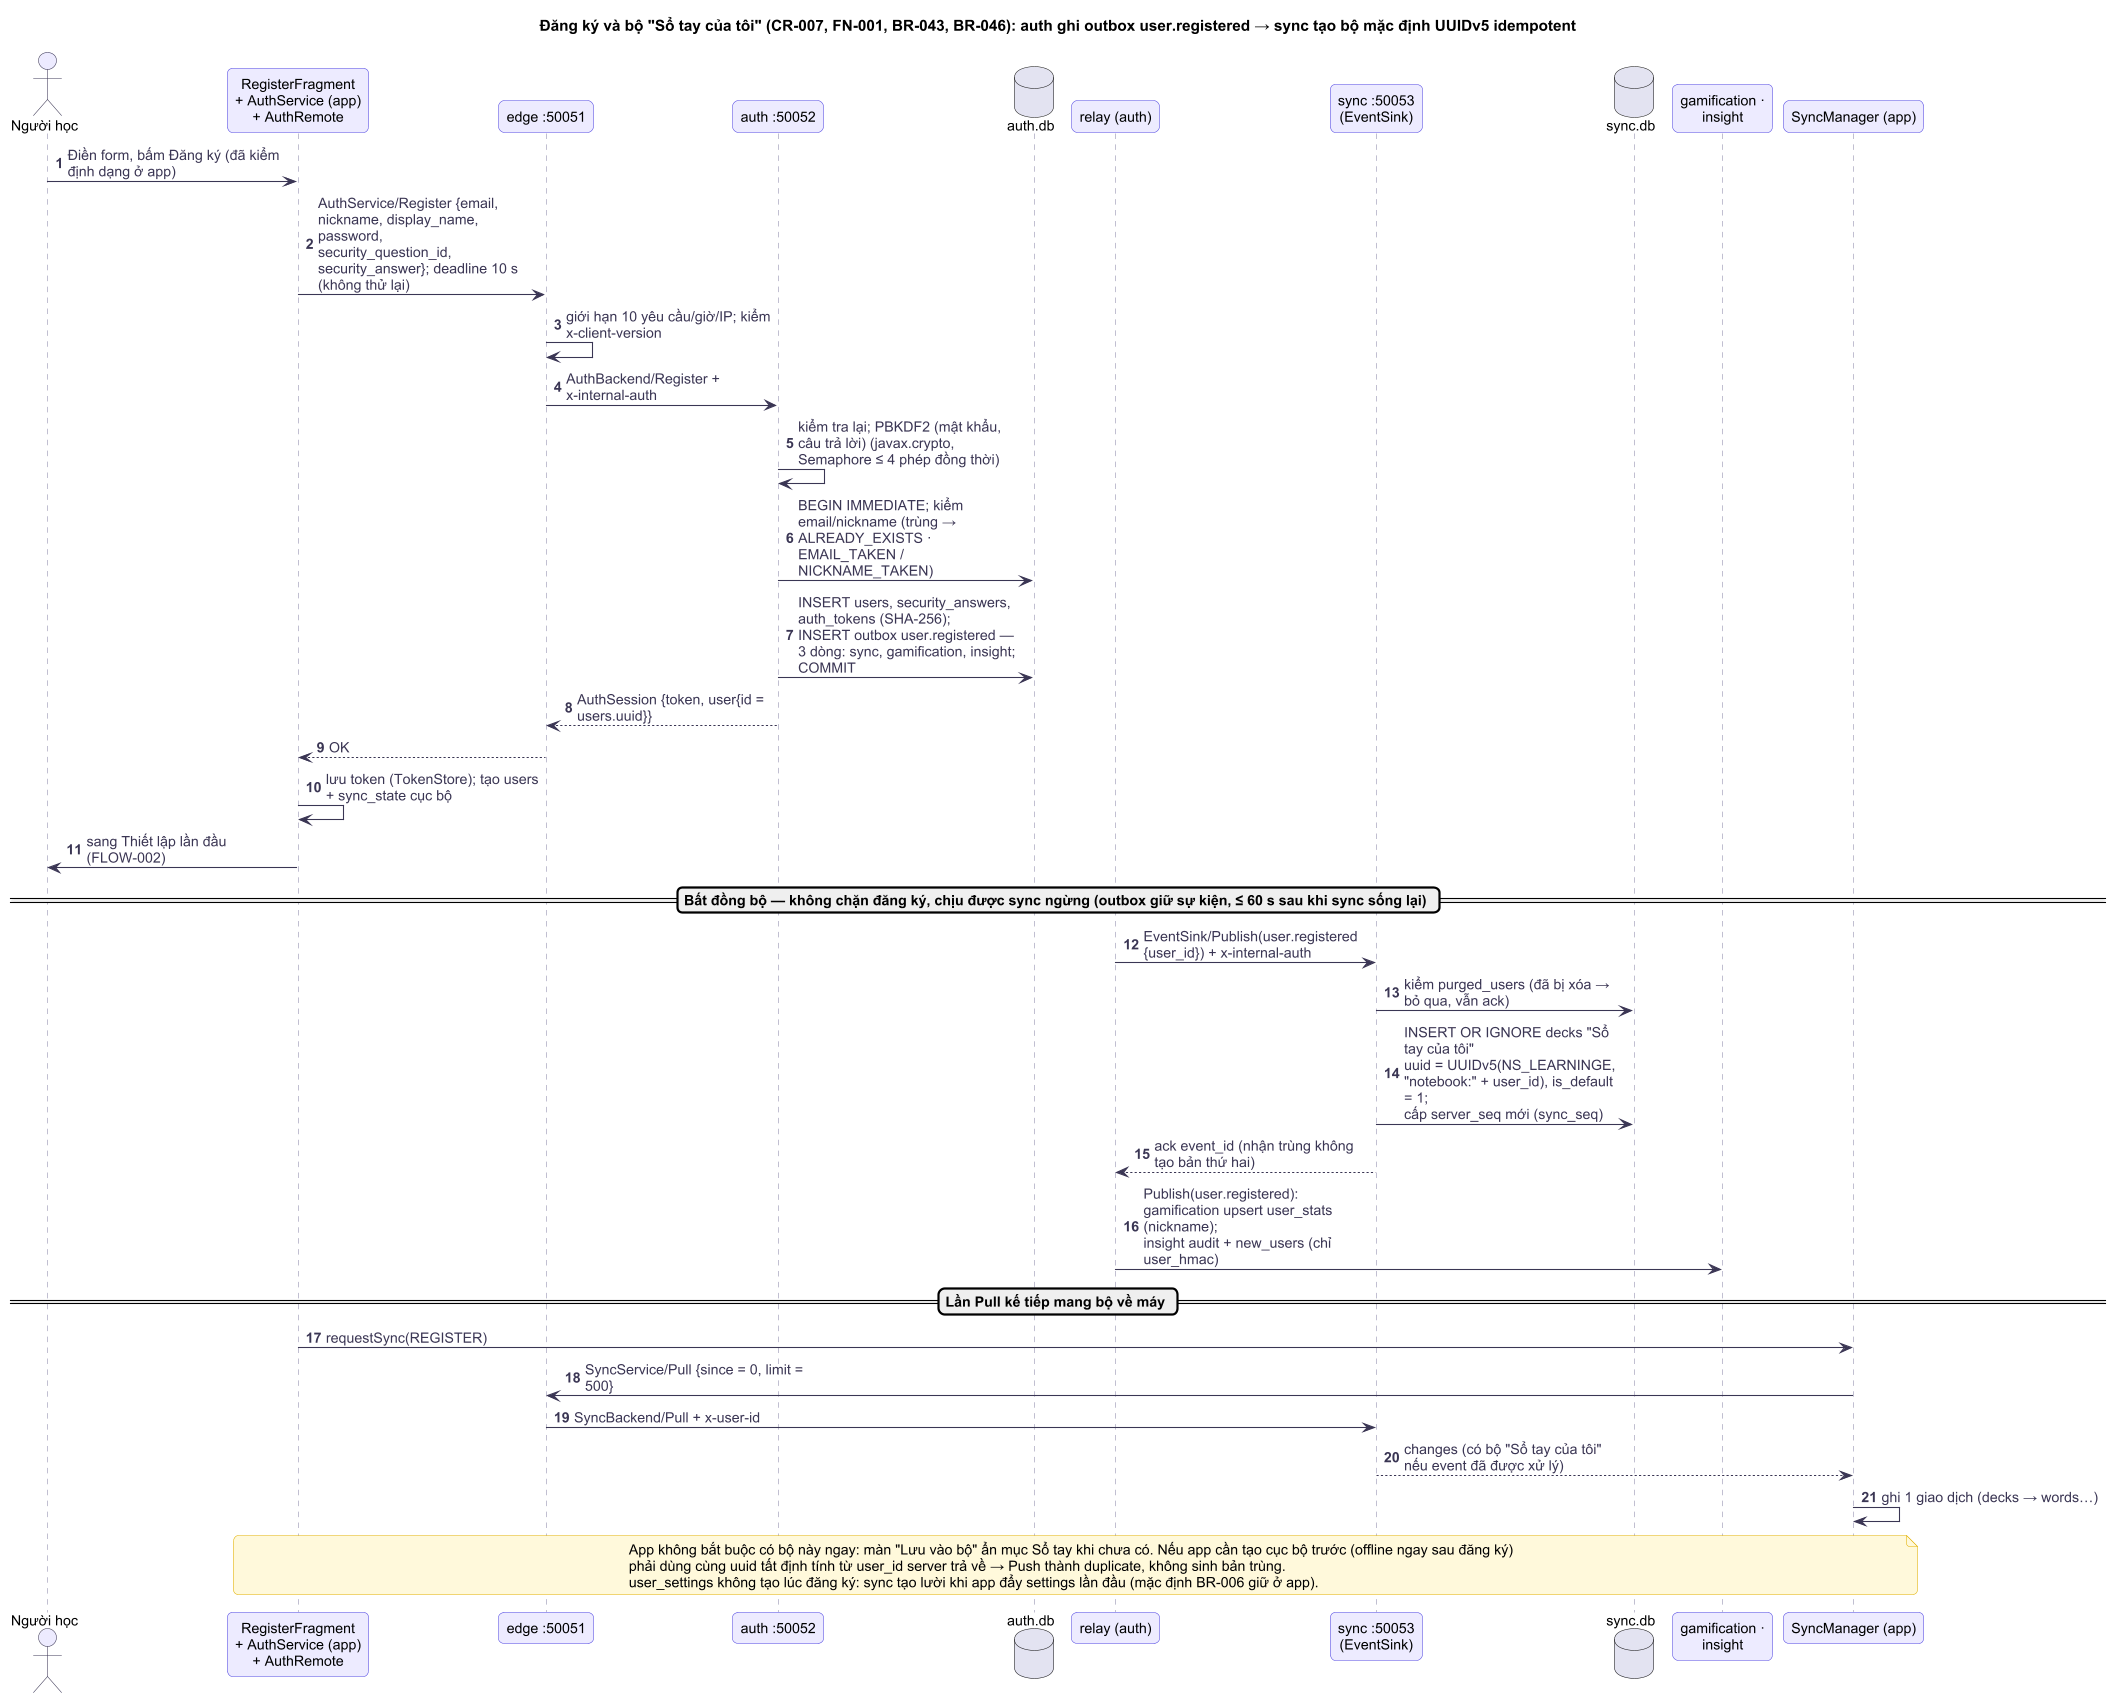

The diagram above was rendered by PlantUML. Its source (embedded in the PNG):
@startuml
!include ../_style.puml
skinparam dpi 105
title Đăng ký và bộ "Sổ tay của tôi" (CR-007, FN-001, BR-043, BR-046): auth ghi outbox user.registered → sync tạo bộ mặc định UUIDv5 idempotent
autonumber
skinparam maxMessageSize 200

actor "Người học" as U
participant "RegisterFragment\n+ AuthService (app)\n+ AuthRemote" as APP
participant "edge :50051" as E
participant "auth :50052" as A
database "auth.db" as ADB
participant "relay (auth)" as RL
participant "sync :50053\n(EventSink)" as S
database "sync.db" as SDB
participant "gamification ·\ninsight" as GI
participant "SyncManager (app)" as SM

U -> APP : Điền form, bấm Đăng ký (đã kiểm định dạng ở app)
APP -> E : AuthService/Register {email, nickname, display_name, password,\nsecurity_question_id, security_answer}; deadline 10 s (không thử lại)
E -> E : giới hạn 10 yêu cầu/giờ/IP; kiểm x-client-version
E -> A : AuthBackend/Register + x-internal-auth
A -> A : kiểm tra lại; PBKDF2 (mật khẩu, câu trả lời) (javax.crypto, Semaphore ≤ 4 phép đồng thời)
A -> ADB : BEGIN IMMEDIATE; kiểm email/nickname (trùng → ALREADY_EXISTS · EMAIL_TAKEN / NICKNAME_TAKEN)
A -> ADB : INSERT users, security_answers, auth_tokens (SHA-256);\nINSERT outbox user.registered — 3 dòng: sync, gamification, insight; COMMIT
A --> E : AuthSession {token, user{id = users.uuid}}
E --> APP : OK
APP -> APP : lưu token (TokenStore); tạo users + sync_state cục bộ
APP -> U : sang Thiết lập lần đầu (FLOW-002)

== Bất đồng bộ — không chặn đăng ký, chịu được sync ngừng (outbox giữ sự kiện, ≤ 60 s sau khi sync sống lại) ==
RL -> S : EventSink/Publish(user.registered {user_id}) + x-internal-auth
S -> SDB : kiểm purged_users (đã bị xóa → bỏ qua, vẫn ack)
S -> SDB : INSERT OR IGNORE decks "Sổ tay của tôi"\nuuid = UUIDv5(NS_LEARNINGE, "notebook:" + user_id), is_default = 1;\ncấp server_seq mới (sync_seq)
S --> RL : ack event_id (nhận trùng không tạo bản thứ hai)
RL -> GI : Publish(user.registered): gamification upsert user_stats (nickname);\ninsight audit + new_users (chỉ user_hmac)

== Lần Pull kế tiếp mang bộ về máy ==
APP -> SM : requestSync(REGISTER)
SM -> E : SyncService/Pull {since = 0, limit = 500}
E -> S : SyncBackend/Pull + x-user-id
S --> SM : changes (có bộ "Sổ tay của tôi" nếu event đã được xử lý)
SM -> SM : ghi 1 giao dịch (decks → words…)

note over APP, SM
  App không bắt buộc có bộ này ngay: màn "Lưu vào bộ" ẩn mục Sổ tay khi chưa có. Nếu app cần tạo cục bộ trước (offline ngay sau đăng ký)
  phải dùng cùng uuid tất định tính từ user_id server trả về → Push thành duplicate, không sinh bản trùng.
  user_settings không tạo lúc đăng ký: sync tạo lười khi app đẩy settings lần đầu (mặc định BR-006 giữ ở app).
end note
@enduml